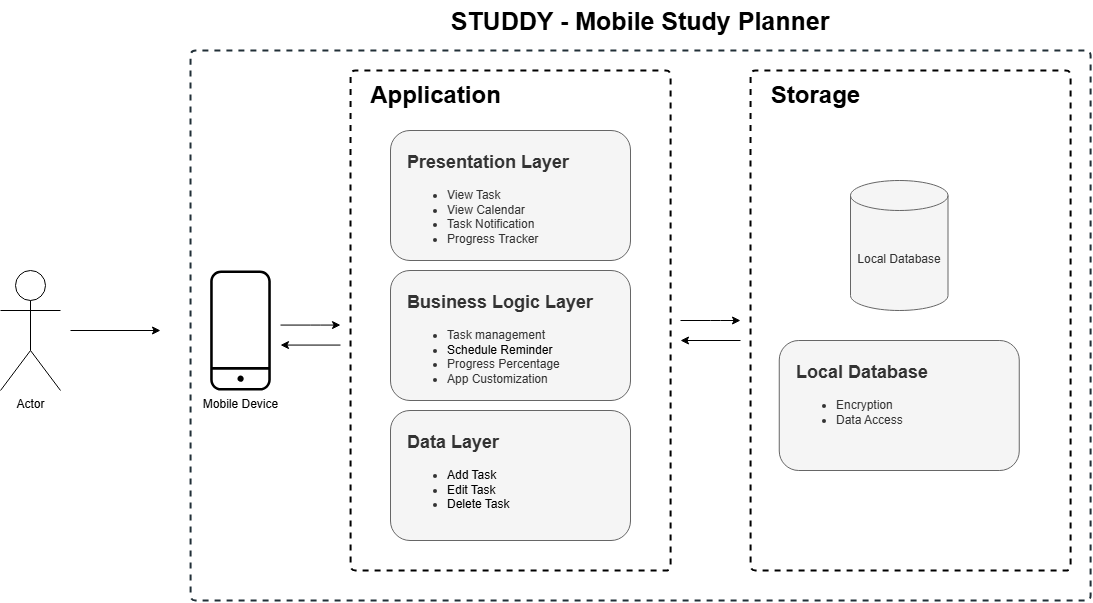

The diagram above was exported from draw.io. Its source (the exported page's mxGraphModel, read from the mxfile embedded in the PNG):
<mxGraphModel dx="1909" dy="2049" grid="1" gridSize="10" guides="1" tooltips="1" connect="1" arrows="1" fold="1" page="1" pageScale="1" pageWidth="850" pageHeight="1100" background="none" math="0" shadow="0">
  <root>
    <mxCell id="0" />
    <mxCell id="1" parent="0" />
    <mxCell id="WIWHlze2y9q67sxsoC8P-1" value="Mobile Device" style="sketch=0;verticalLabelPosition=bottom;sketch=0;aspect=fixed;html=1;verticalAlign=top;strokeColor=none;fillColor=#000000;align=center;outlineConnect=0;pointerEvents=1;shape=mxgraph.citrix2.mobile;" vertex="1" parent="1">
      <mxGeometry x="219.69" y="240" width="60.61" height="120" as="geometry" />
    </mxCell>
    <mxCell id="WIWHlze2y9q67sxsoC8P-2" value="STUDDY - Mobile Study Planner" style="text;html=1;align=center;verticalAlign=middle;whiteSpace=wrap;rounded=0;shadow=0;comic=0;sketch=0;fontFamily=Helvetica;fontSize=25;fontStyle=1" vertex="1" parent="1">
      <mxGeometry x="200" y="-30" width="900" height="40" as="geometry" />
    </mxCell>
    <mxCell id="WIWHlze2y9q67sxsoC8P-5" style="edgeStyle=orthogonalEdgeStyle;rounded=0;orthogonalLoop=1;jettySize=auto;html=1;" edge="1" parent="1">
      <mxGeometry relative="1" as="geometry">
        <mxPoint x="80" y="300" as="sourcePoint" />
        <mxPoint x="170" y="300" as="targetPoint" />
      </mxGeometry>
    </mxCell>
    <mxCell id="WIWHlze2y9q67sxsoC8P-3" value="Actor" style="shape=umlActor;verticalLabelPosition=bottom;verticalAlign=top;html=1;outlineConnect=0;" vertex="1" parent="1">
      <mxGeometry x="10" y="240" width="60" height="120" as="geometry" />
    </mxCell>
    <mxCell id="WIWHlze2y9q67sxsoC8P-6" value="&lt;h2&gt;Presentation Layer&lt;/h2&gt;&lt;div&gt;&lt;ul&gt;&lt;li&gt;View Task&lt;/li&gt;&lt;li&gt;View Calendar&lt;/li&gt;&lt;li&gt;Task Notification&lt;/li&gt;&lt;li&gt;Progress Tracker&lt;/li&gt;&lt;/ul&gt;&lt;/div&gt;" style="rounded=1;whiteSpace=wrap;html=1;align=left;verticalAlign=top;fillColor=#f5f5f5;strokeColor=#666666;spacingLeft=15;fontColor=#333333;" vertex="1" parent="1">
      <mxGeometry x="400" y="100" width="240" height="130" as="geometry" />
    </mxCell>
    <mxCell id="WIWHlze2y9q67sxsoC8P-7" value="&lt;h2&gt;Business Logic Layer&lt;/h2&gt;&lt;div&gt;&lt;ul&gt;&lt;li&gt;Task management&lt;/li&gt;&lt;li&gt;&lt;span style=&quot;background-color: transparent; color: light-dark(rgb(0, 0, 0), rgb(255, 255, 255));&quot;&gt;Schedule Reminder&lt;/span&gt;&lt;/li&gt;&lt;li&gt;Progress Percentage&lt;/li&gt;&lt;li&gt;App Customization&lt;/li&gt;&lt;/ul&gt;&lt;/div&gt;" style="rounded=1;whiteSpace=wrap;html=1;align=left;verticalAlign=top;fillColor=#f5f5f5;strokeColor=#666666;spacingLeft=15;fontColor=#333333;" vertex="1" parent="1">
      <mxGeometry x="400" y="240" width="240" height="130" as="geometry" />
    </mxCell>
    <mxCell id="WIWHlze2y9q67sxsoC8P-8" value="&lt;h2&gt;Data Layer&lt;/h2&gt;&lt;div&gt;&lt;ul&gt;&lt;li&gt;&lt;span style=&quot;background-color: transparent; color: light-dark(rgb(0, 0, 0), rgb(255, 255, 255));&quot;&gt;Add Task&lt;/span&gt;&lt;/li&gt;&lt;li&gt;&lt;span style=&quot;background-color: transparent; color: light-dark(rgb(0, 0, 0), rgb(255, 255, 255));&quot;&gt;Edit Task&lt;/span&gt;&lt;/li&gt;&lt;li&gt;&lt;span style=&quot;background-color: transparent; color: light-dark(rgb(0, 0, 0), rgb(255, 255, 255));&quot;&gt;Delete Task&lt;/span&gt;&lt;/li&gt;&lt;/ul&gt;&lt;/div&gt;" style="rounded=1;whiteSpace=wrap;html=1;align=left;verticalAlign=top;fillColor=#f5f5f5;strokeColor=#666666;spacingLeft=15;fontColor=#333333;" vertex="1" parent="1">
      <mxGeometry x="400" y="380" width="240" height="130" as="geometry" />
    </mxCell>
    <mxCell id="WIWHlze2y9q67sxsoC8P-12" style="edgeStyle=orthogonalEdgeStyle;orthogonalLoop=1;jettySize=auto;html=1;fontFamily=Titillium Web;fontSize=18;fontColor=#FFFFFF;rounded=1;strokeWidth=2;endArrow=none;elbow=vertical;shadow=0;dashed=1;arcSize=10;comic=0;sketch=0;" edge="1" parent="1">
      <mxGeometry relative="1" as="geometry">
        <mxPoint x="360" y="130" as="targetPoint" />
        <mxPoint x="360" y="130" as="sourcePoint" />
        <Array as="points">
          <mxPoint x="360" y="540" />
          <mxPoint x="680" y="540" />
          <mxPoint x="680" y="40" />
          <mxPoint x="360" y="40" />
        </Array>
      </mxGeometry>
    </mxCell>
    <mxCell id="WIWHlze2y9q67sxsoC8P-13" value="&lt;h1&gt;Application&lt;/h1&gt;" style="text;html=1;align=center;verticalAlign=middle;resizable=0;points=[];autosize=1;strokeColor=none;fillColor=none;" vertex="1" parent="1">
      <mxGeometry x="370" y="30" width="150" height="70" as="geometry" />
    </mxCell>
    <mxCell id="WIWHlze2y9q67sxsoC8P-14" value="Local Database" style="shape=cylinder3;whiteSpace=wrap;html=1;boundedLbl=1;backgroundOutline=1;size=15;fillColor=#f5f5f5;strokeColor=#666666;fontColor=#333333;" vertex="1" parent="1">
      <mxGeometry x="860" y="150" width="97.5" height="130" as="geometry" />
    </mxCell>
    <mxCell id="WIWHlze2y9q67sxsoC8P-15" style="edgeStyle=orthogonalEdgeStyle;orthogonalLoop=1;jettySize=auto;html=1;fontFamily=Titillium Web;fontSize=18;fontColor=#FFFFFF;rounded=1;strokeWidth=2;endArrow=none;elbow=vertical;shadow=0;dashed=1;arcSize=10;comic=0;sketch=0;" edge="1" parent="1">
      <mxGeometry relative="1" as="geometry">
        <mxPoint x="760" y="130" as="targetPoint" />
        <mxPoint x="760" y="130" as="sourcePoint" />
        <Array as="points">
          <mxPoint x="760" y="540" />
          <mxPoint x="1080" y="540" />
          <mxPoint x="1080" y="40" />
          <mxPoint x="760" y="40" />
        </Array>
      </mxGeometry>
    </mxCell>
    <mxCell id="WIWHlze2y9q67sxsoC8P-16" value="&lt;h1&gt;Storage&lt;/h1&gt;" style="text;html=1;align=center;verticalAlign=middle;resizable=0;points=[];autosize=1;strokeColor=none;fillColor=none;" vertex="1" parent="1">
      <mxGeometry x="770" y="30" width="110" height="70" as="geometry" />
    </mxCell>
    <mxCell id="WIWHlze2y9q67sxsoC8P-18" value="" style="endArrow=classic;html=1;rounded=0;" edge="1" parent="1">
      <mxGeometry width="50" height="50" relative="1" as="geometry">
        <mxPoint x="690" y="290" as="sourcePoint" />
        <mxPoint x="750" y="290" as="targetPoint" />
        <Array as="points">
          <mxPoint x="720" y="290" />
          <mxPoint x="730" y="290" />
        </Array>
      </mxGeometry>
    </mxCell>
    <mxCell id="WIWHlze2y9q67sxsoC8P-20" value="" style="endArrow=classic;html=1;rounded=0;" edge="1" parent="1">
      <mxGeometry width="50" height="50" relative="1" as="geometry">
        <mxPoint x="750" y="310" as="sourcePoint" />
        <mxPoint x="690" y="310" as="targetPoint" />
      </mxGeometry>
    </mxCell>
    <mxCell id="WIWHlze2y9q67sxsoC8P-21" value="" style="endArrow=classic;html=1;rounded=0;" edge="1" parent="1">
      <mxGeometry width="50" height="50" relative="1" as="geometry">
        <mxPoint x="290" y="294.57" as="sourcePoint" />
        <mxPoint x="350" y="294.57" as="targetPoint" />
        <Array as="points">
          <mxPoint x="320" y="294.57" />
          <mxPoint x="330" y="294.57" />
        </Array>
      </mxGeometry>
    </mxCell>
    <mxCell id="WIWHlze2y9q67sxsoC8P-22" value="" style="endArrow=classic;html=1;rounded=0;" edge="1" parent="1">
      <mxGeometry width="50" height="50" relative="1" as="geometry">
        <mxPoint x="350" y="314.57" as="sourcePoint" />
        <mxPoint x="290" y="314.57" as="targetPoint" />
      </mxGeometry>
    </mxCell>
    <mxCell id="WIWHlze2y9q67sxsoC8P-23" value="&lt;h2&gt;Local Database&lt;/h2&gt;&lt;div&gt;&lt;ul&gt;&lt;li&gt;Encryption&lt;/li&gt;&lt;li&gt;Data Access&lt;/li&gt;&lt;/ul&gt;&lt;/div&gt;" style="rounded=1;whiteSpace=wrap;html=1;align=left;verticalAlign=top;fillColor=#f5f5f5;strokeColor=#666666;spacingLeft=15;fontColor=#333333;" vertex="1" parent="1">
      <mxGeometry x="788.75" y="310" width="240" height="130" as="geometry" />
    </mxCell>
    <mxCell id="WIWHlze2y9q67sxsoC8P-24" style="edgeStyle=orthogonalEdgeStyle;orthogonalLoop=1;jettySize=auto;html=1;fontFamily=Titillium Web;fontSize=18;fontColor=#FFFFFF;rounded=1;strokeColor=#212F37;strokeWidth=2;endArrow=none;elbow=vertical;shadow=0;dashed=1;arcSize=10;comic=0;sketch=0;" edge="1" parent="1">
      <mxGeometry relative="1" as="geometry">
        <mxPoint x="200" y="40" as="targetPoint" />
        <mxPoint x="200" y="40" as="sourcePoint" />
        <Array as="points">
          <mxPoint x="200" y="570" />
          <mxPoint x="1100" y="570" />
          <mxPoint x="1100" y="20" />
          <mxPoint x="200" y="20" />
        </Array>
      </mxGeometry>
    </mxCell>
  </root>
</mxGraphModel>